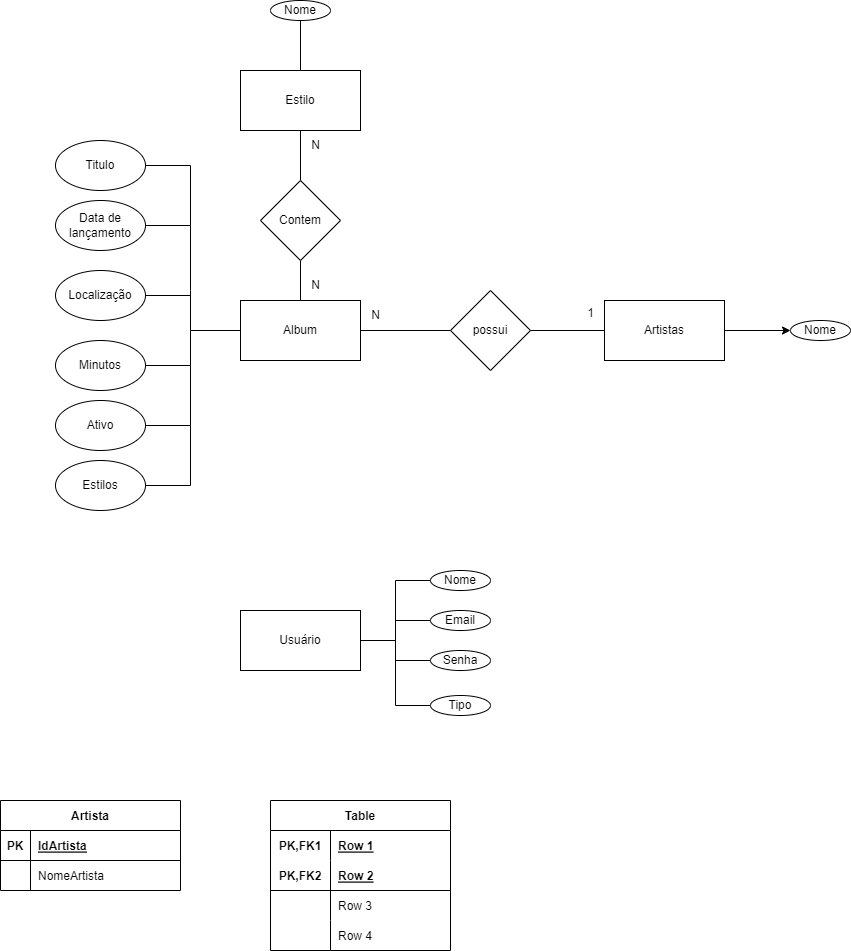

The diagram above was exported from draw.io. Its source (the exported page's mxGraphModel, read from the mxfile embedded in the PNG):
<mxGraphModel dx="1573" dy="576" grid="1" gridSize="10" guides="1" tooltips="1" connect="1" arrows="1" fold="1" page="1" pageScale="1" pageWidth="827" pageHeight="1169" math="0" shadow="0">
  <root>
    <mxCell id="0" />
    <mxCell id="1" parent="0" />
    <mxCell id="H4jjKeBEncL_NAnKaOob-27" style="edgeStyle=orthogonalEdgeStyle;rounded=0;orthogonalLoop=1;jettySize=auto;html=1;entryX=0.5;entryY=1;entryDx=0;entryDy=0;endArrow=none;endFill=0;" parent="1" source="H4jjKeBEncL_NAnKaOob-1" target="H4jjKeBEncL_NAnKaOob-25" edge="1">
      <mxGeometry relative="1" as="geometry" />
    </mxCell>
    <mxCell id="H4jjKeBEncL_NAnKaOob-1" value="Album" style="whiteSpace=wrap;html=1;" parent="1" vertex="1">
      <mxGeometry x="140" y="350" width="120" height="60" as="geometry" />
    </mxCell>
    <mxCell id="H4jjKeBEncL_NAnKaOob-26" style="edgeStyle=orthogonalEdgeStyle;rounded=0;orthogonalLoop=1;jettySize=auto;html=1;entryX=0.5;entryY=0;entryDx=0;entryDy=0;endArrow=none;endFill=0;" parent="1" source="H4jjKeBEncL_NAnKaOob-2" target="H4jjKeBEncL_NAnKaOob-25" edge="1">
      <mxGeometry relative="1" as="geometry" />
    </mxCell>
    <mxCell id="H4jjKeBEncL_NAnKaOob-2" value="Estilo" style="whiteSpace=wrap;html=1;" parent="1" vertex="1">
      <mxGeometry x="140" y="120" width="120" height="60" as="geometry" />
    </mxCell>
    <mxCell id="H4jjKeBEncL_NAnKaOob-41" style="edgeStyle=orthogonalEdgeStyle;rounded=0;orthogonalLoop=1;jettySize=auto;html=1;entryX=0;entryY=0.5;entryDx=0;entryDy=0;endArrow=none;endFill=0;" parent="1" source="H4jjKeBEncL_NAnKaOob-3" target="H4jjKeBEncL_NAnKaOob-4" edge="1">
      <mxGeometry relative="1" as="geometry" />
    </mxCell>
    <mxCell id="H4jjKeBEncL_NAnKaOob-3" value="Usuário" style="whiteSpace=wrap;html=1;" parent="1" vertex="1">
      <mxGeometry x="140" y="660" width="120" height="60" as="geometry" />
    </mxCell>
    <mxCell id="H4jjKeBEncL_NAnKaOob-4" value="Nome" style="ellipse;whiteSpace=wrap;html=1;" parent="1" vertex="1">
      <mxGeometry x="330" y="620" width="60" height="20" as="geometry" />
    </mxCell>
    <mxCell id="H4jjKeBEncL_NAnKaOob-42" style="edgeStyle=orthogonalEdgeStyle;rounded=0;orthogonalLoop=1;jettySize=auto;html=1;entryX=1;entryY=0.5;entryDx=0;entryDy=0;endArrow=none;endFill=0;" parent="1" source="H4jjKeBEncL_NAnKaOob-5" target="H4jjKeBEncL_NAnKaOob-3" edge="1">
      <mxGeometry relative="1" as="geometry" />
    </mxCell>
    <mxCell id="H4jjKeBEncL_NAnKaOob-5" value="Email" style="ellipse;whiteSpace=wrap;html=1;" parent="1" vertex="1">
      <mxGeometry x="330" y="660" width="60" height="20" as="geometry" />
    </mxCell>
    <mxCell id="H4jjKeBEncL_NAnKaOob-44" style="edgeStyle=orthogonalEdgeStyle;rounded=0;orthogonalLoop=1;jettySize=auto;html=1;entryX=1;entryY=0.5;entryDx=0;entryDy=0;endArrow=none;endFill=0;" parent="1" source="H4jjKeBEncL_NAnKaOob-7" target="H4jjKeBEncL_NAnKaOob-3" edge="1">
      <mxGeometry relative="1" as="geometry" />
    </mxCell>
    <mxCell id="H4jjKeBEncL_NAnKaOob-7" value="Senha" style="ellipse;whiteSpace=wrap;html=1;" parent="1" vertex="1">
      <mxGeometry x="330" y="700" width="60" height="20" as="geometry" />
    </mxCell>
    <mxCell id="H4jjKeBEncL_NAnKaOob-35" style="edgeStyle=orthogonalEdgeStyle;rounded=0;orthogonalLoop=1;jettySize=auto;html=1;entryX=0;entryY=0.5;entryDx=0;entryDy=0;" parent="1" source="H4jjKeBEncL_NAnKaOob-10" target="H4jjKeBEncL_NAnKaOob-20" edge="1">
      <mxGeometry relative="1" as="geometry" />
    </mxCell>
    <mxCell id="H4jjKeBEncL_NAnKaOob-10" value="Artistas" style="whiteSpace=wrap;html=1;" parent="1" vertex="1">
      <mxGeometry x="504" y="350" width="120" height="60" as="geometry" />
    </mxCell>
    <mxCell id="H4jjKeBEncL_NAnKaOob-24" style="edgeStyle=orthogonalEdgeStyle;rounded=0;orthogonalLoop=1;jettySize=auto;html=1;entryX=0.5;entryY=0;entryDx=0;entryDy=0;endArrow=none;endFill=0;" parent="1" source="H4jjKeBEncL_NAnKaOob-11" target="H4jjKeBEncL_NAnKaOob-2" edge="1">
      <mxGeometry relative="1" as="geometry" />
    </mxCell>
    <mxCell id="H4jjKeBEncL_NAnKaOob-11" value="Nome" style="ellipse;whiteSpace=wrap;html=1;" parent="1" vertex="1">
      <mxGeometry x="170" y="50" width="60" height="20" as="geometry" />
    </mxCell>
    <mxCell id="H4jjKeBEncL_NAnKaOob-39" style="edgeStyle=orthogonalEdgeStyle;rounded=0;orthogonalLoop=1;jettySize=auto;html=1;endArrow=none;endFill=0;" parent="1" source="H4jjKeBEncL_NAnKaOob-12" edge="1">
      <mxGeometry relative="1" as="geometry">
        <mxPoint x="90" y="280" as="targetPoint" />
      </mxGeometry>
    </mxCell>
    <mxCell id="H4jjKeBEncL_NAnKaOob-12" value="Titulo" style="ellipse;whiteSpace=wrap;html=1;" parent="1" vertex="1">
      <mxGeometry x="-45" y="190" width="90" height="50" as="geometry" />
    </mxCell>
    <mxCell id="H4jjKeBEncL_NAnKaOob-36" style="edgeStyle=orthogonalEdgeStyle;rounded=0;orthogonalLoop=1;jettySize=auto;html=1;endArrow=none;endFill=0;" parent="1" source="H4jjKeBEncL_NAnKaOob-13" edge="1">
      <mxGeometry relative="1" as="geometry">
        <mxPoint x="90" y="350" as="targetPoint" />
        <Array as="points">
          <mxPoint x="90" y="275" />
          <mxPoint x="90" y="340" />
        </Array>
      </mxGeometry>
    </mxCell>
    <mxCell id="H4jjKeBEncL_NAnKaOob-13" value="Data de lançamento" style="ellipse;whiteSpace=wrap;html=1;" parent="1" vertex="1">
      <mxGeometry x="-45" y="250" width="90" height="50" as="geometry" />
    </mxCell>
    <mxCell id="H4jjKeBEncL_NAnKaOob-23" style="edgeStyle=orthogonalEdgeStyle;rounded=0;orthogonalLoop=1;jettySize=auto;html=1;entryX=0;entryY=0.5;entryDx=0;entryDy=0;endArrow=none;endFill=0;" parent="1" source="H4jjKeBEncL_NAnKaOob-14" target="H4jjKeBEncL_NAnKaOob-1" edge="1">
      <mxGeometry relative="1" as="geometry">
        <Array as="points">
          <mxPoint x="90" y="345" />
          <mxPoint x="90" y="380" />
        </Array>
      </mxGeometry>
    </mxCell>
    <mxCell id="H4jjKeBEncL_NAnKaOob-14" value="Localização" style="ellipse;whiteSpace=wrap;html=1;" parent="1" vertex="1">
      <mxGeometry x="-45" y="320" width="90" height="50" as="geometry" />
    </mxCell>
    <mxCell id="H4jjKeBEncL_NAnKaOob-22" style="edgeStyle=orthogonalEdgeStyle;rounded=0;orthogonalLoop=1;jettySize=auto;html=1;entryX=0;entryY=0.5;entryDx=0;entryDy=0;endArrow=none;endFill=0;" parent="1" source="H4jjKeBEncL_NAnKaOob-15" target="H4jjKeBEncL_NAnKaOob-1" edge="1">
      <mxGeometry relative="1" as="geometry">
        <Array as="points">
          <mxPoint x="90" y="415" />
          <mxPoint x="90" y="380" />
        </Array>
      </mxGeometry>
    </mxCell>
    <mxCell id="H4jjKeBEncL_NAnKaOob-15" value="Minutos" style="ellipse;whiteSpace=wrap;html=1;" parent="1" vertex="1">
      <mxGeometry x="-45" y="390" width="90" height="50" as="geometry" />
    </mxCell>
    <mxCell id="H4jjKeBEncL_NAnKaOob-37" style="edgeStyle=orthogonalEdgeStyle;rounded=0;orthogonalLoop=1;jettySize=auto;html=1;endArrow=none;endFill=0;" parent="1" source="H4jjKeBEncL_NAnKaOob-17" edge="1">
      <mxGeometry relative="1" as="geometry">
        <mxPoint x="90" y="410" as="targetPoint" />
      </mxGeometry>
    </mxCell>
    <mxCell id="H4jjKeBEncL_NAnKaOob-17" value="Ativo" style="ellipse;whiteSpace=wrap;html=1;" parent="1" vertex="1">
      <mxGeometry x="-45" y="450" width="90" height="50" as="geometry" />
    </mxCell>
    <mxCell id="H4jjKeBEncL_NAnKaOob-45" style="edgeStyle=orthogonalEdgeStyle;rounded=0;orthogonalLoop=1;jettySize=auto;html=1;entryX=1;entryY=0.5;entryDx=0;entryDy=0;endArrow=none;endFill=0;" parent="1" source="H4jjKeBEncL_NAnKaOob-19" target="H4jjKeBEncL_NAnKaOob-3" edge="1">
      <mxGeometry relative="1" as="geometry" />
    </mxCell>
    <mxCell id="H4jjKeBEncL_NAnKaOob-19" value="Tipo" style="ellipse;whiteSpace=wrap;html=1;" parent="1" vertex="1">
      <mxGeometry x="330" y="745" width="60" height="20" as="geometry" />
    </mxCell>
    <mxCell id="H4jjKeBEncL_NAnKaOob-20" value="Nome" style="ellipse;whiteSpace=wrap;html=1;" parent="1" vertex="1">
      <mxGeometry x="690" y="370" width="60" height="20" as="geometry" />
    </mxCell>
    <mxCell id="H4jjKeBEncL_NAnKaOob-38" style="edgeStyle=orthogonalEdgeStyle;rounded=0;orthogonalLoop=1;jettySize=auto;html=1;endArrow=none;endFill=0;" parent="1" source="H4jjKeBEncL_NAnKaOob-21" edge="1">
      <mxGeometry relative="1" as="geometry">
        <mxPoint x="90" y="460" as="targetPoint" />
      </mxGeometry>
    </mxCell>
    <mxCell id="H4jjKeBEncL_NAnKaOob-21" value="Estilos" style="ellipse;whiteSpace=wrap;html=1;" parent="1" vertex="1">
      <mxGeometry x="-45" y="510" width="90" height="50" as="geometry" />
    </mxCell>
    <mxCell id="H4jjKeBEncL_NAnKaOob-25" value="Contem" style="rhombus;whiteSpace=wrap;html=1;" parent="1" vertex="1">
      <mxGeometry x="160" y="230" width="80" height="80" as="geometry" />
    </mxCell>
    <mxCell id="H4jjKeBEncL_NAnKaOob-28" value="N" style="text;html=1;align=center;verticalAlign=middle;resizable=0;points=[];autosize=1;strokeColor=none;fillColor=none;" parent="1" vertex="1">
      <mxGeometry x="200" y="320" width="30" height="30" as="geometry" />
    </mxCell>
    <mxCell id="H4jjKeBEncL_NAnKaOob-29" value="N" style="text;html=1;align=center;verticalAlign=middle;resizable=0;points=[];autosize=1;strokeColor=none;fillColor=none;" parent="1" vertex="1">
      <mxGeometry x="200" y="180" width="30" height="30" as="geometry" />
    </mxCell>
    <mxCell id="H4jjKeBEncL_NAnKaOob-31" style="edgeStyle=orthogonalEdgeStyle;rounded=0;orthogonalLoop=1;jettySize=auto;html=1;endArrow=none;endFill=0;" parent="1" source="H4jjKeBEncL_NAnKaOob-30" target="H4jjKeBEncL_NAnKaOob-1" edge="1">
      <mxGeometry relative="1" as="geometry" />
    </mxCell>
    <mxCell id="H4jjKeBEncL_NAnKaOob-32" style="edgeStyle=orthogonalEdgeStyle;rounded=0;orthogonalLoop=1;jettySize=auto;html=1;entryX=0;entryY=0.5;entryDx=0;entryDy=0;endArrow=none;endFill=0;" parent="1" source="H4jjKeBEncL_NAnKaOob-30" target="H4jjKeBEncL_NAnKaOob-10" edge="1">
      <mxGeometry relative="1" as="geometry" />
    </mxCell>
    <mxCell id="H4jjKeBEncL_NAnKaOob-30" value="possui" style="rhombus;whiteSpace=wrap;html=1;" parent="1" vertex="1">
      <mxGeometry x="350" y="340" width="80" height="80" as="geometry" />
    </mxCell>
    <mxCell id="H4jjKeBEncL_NAnKaOob-33" value="1" style="text;html=1;align=center;verticalAlign=middle;resizable=0;points=[];autosize=1;strokeColor=none;fillColor=none;" parent="1" vertex="1">
      <mxGeometry x="475" y="348" width="30" height="30" as="geometry" />
    </mxCell>
    <mxCell id="H4jjKeBEncL_NAnKaOob-34" value="N" style="text;html=1;align=center;verticalAlign=middle;resizable=0;points=[];autosize=1;strokeColor=none;fillColor=none;" parent="1" vertex="1">
      <mxGeometry x="260" y="350" width="30" height="30" as="geometry" />
    </mxCell>
    <mxCell id="8" value="Artista" style="shape=table;startSize=30;container=1;collapsible=1;childLayout=tableLayout;fixedRows=1;rowLines=0;fontStyle=1;align=center;resizeLast=1;" vertex="1" parent="1">
      <mxGeometry x="-100" y="850" width="180" height="90" as="geometry" />
    </mxCell>
    <mxCell id="9" value="" style="shape=tableRow;horizontal=0;startSize=0;swimlaneHead=0;swimlaneBody=0;fillColor=none;collapsible=0;dropTarget=0;points=[[0,0.5],[1,0.5]];portConstraint=eastwest;top=0;left=0;right=0;bottom=1;" vertex="1" parent="8">
      <mxGeometry y="30" width="180" height="30" as="geometry" />
    </mxCell>
    <mxCell id="10" value="PK" style="shape=partialRectangle;connectable=0;fillColor=none;top=0;left=0;bottom=0;right=0;fontStyle=1;overflow=hidden;" vertex="1" parent="9">
      <mxGeometry width="30" height="30" as="geometry">
        <mxRectangle width="30" height="30" as="alternateBounds" />
      </mxGeometry>
    </mxCell>
    <mxCell id="11" value="IdArtista" style="shape=partialRectangle;connectable=0;fillColor=none;top=0;left=0;bottom=0;right=0;align=left;spacingLeft=6;fontStyle=5;overflow=hidden;" vertex="1" parent="9">
      <mxGeometry x="30" width="150" height="30" as="geometry">
        <mxRectangle width="150" height="30" as="alternateBounds" />
      </mxGeometry>
    </mxCell>
    <mxCell id="12" value="" style="shape=tableRow;horizontal=0;startSize=0;swimlaneHead=0;swimlaneBody=0;fillColor=none;collapsible=0;dropTarget=0;points=[[0,0.5],[1,0.5]];portConstraint=eastwest;top=0;left=0;right=0;bottom=0;" vertex="1" parent="8">
      <mxGeometry y="60" width="180" height="30" as="geometry" />
    </mxCell>
    <mxCell id="13" value="" style="shape=partialRectangle;connectable=0;fillColor=none;top=0;left=0;bottom=0;right=0;editable=1;overflow=hidden;" vertex="1" parent="12">
      <mxGeometry width="30" height="30" as="geometry">
        <mxRectangle width="30" height="30" as="alternateBounds" />
      </mxGeometry>
    </mxCell>
    <mxCell id="14" value="NomeArtista" style="shape=partialRectangle;connectable=0;fillColor=none;top=0;left=0;bottom=0;right=0;align=left;spacingLeft=6;overflow=hidden;" vertex="1" parent="12">
      <mxGeometry x="30" width="150" height="30" as="geometry">
        <mxRectangle width="150" height="30" as="alternateBounds" />
      </mxGeometry>
    </mxCell>
    <mxCell id="34" value="Table" style="shape=table;startSize=30;container=1;collapsible=1;childLayout=tableLayout;fixedRows=1;rowLines=0;fontStyle=1;align=center;resizeLast=1;" vertex="1" parent="1">
      <mxGeometry x="170" y="850" width="180" height="150" as="geometry" />
    </mxCell>
    <mxCell id="35" value="" style="shape=tableRow;horizontal=0;startSize=0;swimlaneHead=0;swimlaneBody=0;fillColor=none;collapsible=0;dropTarget=0;points=[[0,0.5],[1,0.5]];portConstraint=eastwest;top=0;left=0;right=0;bottom=0;" vertex="1" parent="34">
      <mxGeometry y="30" width="180" height="30" as="geometry" />
    </mxCell>
    <mxCell id="36" value="PK,FK1" style="shape=partialRectangle;connectable=0;fillColor=none;top=0;left=0;bottom=0;right=0;fontStyle=1;overflow=hidden;" vertex="1" parent="35">
      <mxGeometry width="60" height="30" as="geometry">
        <mxRectangle width="60" height="30" as="alternateBounds" />
      </mxGeometry>
    </mxCell>
    <mxCell id="37" value="Row 1" style="shape=partialRectangle;connectable=0;fillColor=none;top=0;left=0;bottom=0;right=0;align=left;spacingLeft=6;fontStyle=5;overflow=hidden;" vertex="1" parent="35">
      <mxGeometry x="60" width="120" height="30" as="geometry">
        <mxRectangle width="120" height="30" as="alternateBounds" />
      </mxGeometry>
    </mxCell>
    <mxCell id="38" value="" style="shape=tableRow;horizontal=0;startSize=0;swimlaneHead=0;swimlaneBody=0;fillColor=none;collapsible=0;dropTarget=0;points=[[0,0.5],[1,0.5]];portConstraint=eastwest;top=0;left=0;right=0;bottom=1;" vertex="1" parent="34">
      <mxGeometry y="60" width="180" height="30" as="geometry" />
    </mxCell>
    <mxCell id="39" value="PK,FK2" style="shape=partialRectangle;connectable=0;fillColor=none;top=0;left=0;bottom=0;right=0;fontStyle=1;overflow=hidden;" vertex="1" parent="38">
      <mxGeometry width="60" height="30" as="geometry">
        <mxRectangle width="60" height="30" as="alternateBounds" />
      </mxGeometry>
    </mxCell>
    <mxCell id="40" value="Row 2" style="shape=partialRectangle;connectable=0;fillColor=none;top=0;left=0;bottom=0;right=0;align=left;spacingLeft=6;fontStyle=5;overflow=hidden;" vertex="1" parent="38">
      <mxGeometry x="60" width="120" height="30" as="geometry">
        <mxRectangle width="120" height="30" as="alternateBounds" />
      </mxGeometry>
    </mxCell>
    <mxCell id="41" value="" style="shape=tableRow;horizontal=0;startSize=0;swimlaneHead=0;swimlaneBody=0;fillColor=none;collapsible=0;dropTarget=0;points=[[0,0.5],[1,0.5]];portConstraint=eastwest;top=0;left=0;right=0;bottom=0;" vertex="1" parent="34">
      <mxGeometry y="90" width="180" height="30" as="geometry" />
    </mxCell>
    <mxCell id="42" value="" style="shape=partialRectangle;connectable=0;fillColor=none;top=0;left=0;bottom=0;right=0;editable=1;overflow=hidden;" vertex="1" parent="41">
      <mxGeometry width="60" height="30" as="geometry">
        <mxRectangle width="60" height="30" as="alternateBounds" />
      </mxGeometry>
    </mxCell>
    <mxCell id="43" value="Row 3" style="shape=partialRectangle;connectable=0;fillColor=none;top=0;left=0;bottom=0;right=0;align=left;spacingLeft=6;overflow=hidden;" vertex="1" parent="41">
      <mxGeometry x="60" width="120" height="30" as="geometry">
        <mxRectangle width="120" height="30" as="alternateBounds" />
      </mxGeometry>
    </mxCell>
    <mxCell id="44" value="" style="shape=tableRow;horizontal=0;startSize=0;swimlaneHead=0;swimlaneBody=0;fillColor=none;collapsible=0;dropTarget=0;points=[[0,0.5],[1,0.5]];portConstraint=eastwest;top=0;left=0;right=0;bottom=0;" vertex="1" parent="34">
      <mxGeometry y="120" width="180" height="30" as="geometry" />
    </mxCell>
    <mxCell id="45" value="" style="shape=partialRectangle;connectable=0;fillColor=none;top=0;left=0;bottom=0;right=0;editable=1;overflow=hidden;" vertex="1" parent="44">
      <mxGeometry width="60" height="30" as="geometry">
        <mxRectangle width="60" height="30" as="alternateBounds" />
      </mxGeometry>
    </mxCell>
    <mxCell id="46" value="Row 4" style="shape=partialRectangle;connectable=0;fillColor=none;top=0;left=0;bottom=0;right=0;align=left;spacingLeft=6;overflow=hidden;" vertex="1" parent="44">
      <mxGeometry x="60" width="120" height="30" as="geometry">
        <mxRectangle width="120" height="30" as="alternateBounds" />
      </mxGeometry>
    </mxCell>
  </root>
</mxGraphModel>